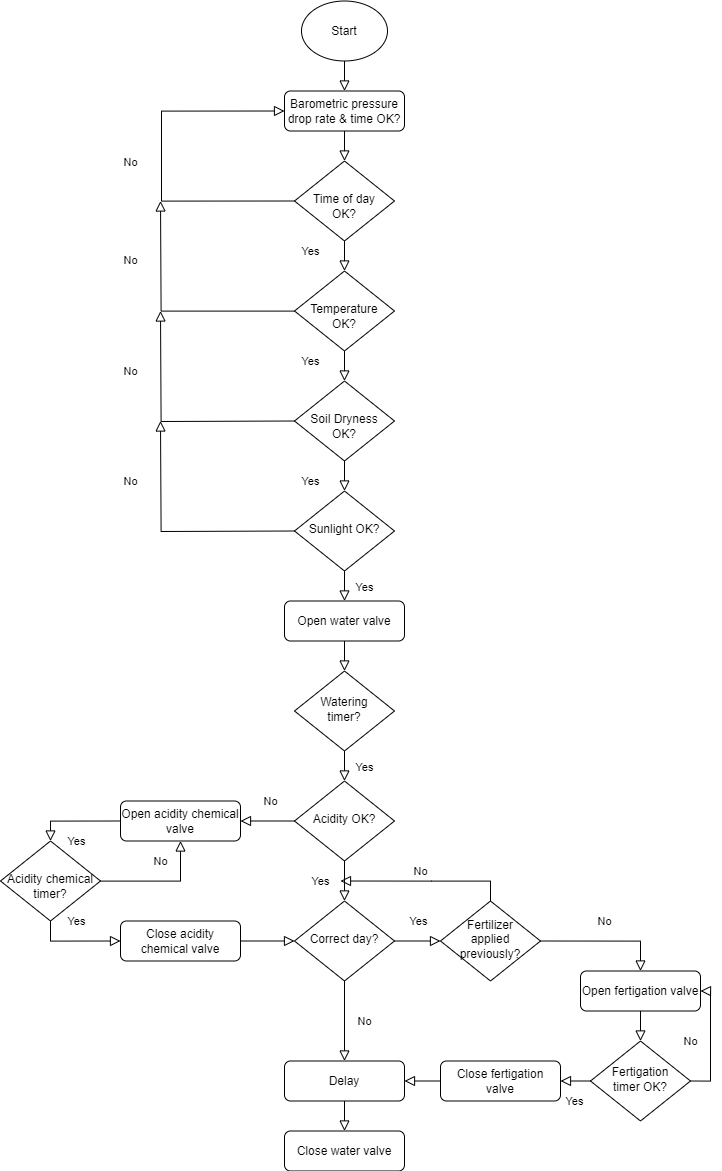

The diagram above was exported from draw.io. Its source (the exported page's mxGraphModel, read from the mxfile embedded in the PNG):
<mxGraphModel dx="2580" dy="2953.5" grid="1" gridSize="10" guides="1" tooltips="1" connect="1" arrows="1" fold="1" page="1" pageScale="1.5" pageWidth="827" pageHeight="1169" math="0" shadow="0">
  <root>
    <mxCell id="WIyWlLk6GJQsqaUBKTNV-0" />
    <mxCell id="WIyWlLk6GJQsqaUBKTNV-1" parent="WIyWlLk6GJQsqaUBKTNV-0" />
    <mxCell id="WIyWlLk6GJQsqaUBKTNV-2" value="" style="rounded=0;html=1;jettySize=auto;orthogonalLoop=1;fontSize=11;endArrow=block;endFill=0;endSize=8;strokeWidth=1;shadow=0;labelBackgroundColor=none;edgeStyle=orthogonalEdgeStyle;" parent="WIyWlLk6GJQsqaUBKTNV-1" source="WIyWlLk6GJQsqaUBKTNV-3" target="WIyWlLk6GJQsqaUBKTNV-6" edge="1">
      <mxGeometry relative="1" as="geometry" />
    </mxCell>
    <mxCell id="WIyWlLk6GJQsqaUBKTNV-3" value="Barometric pressure drop rate &amp;amp; time OK?" style="rounded=1;whiteSpace=wrap;html=1;fontSize=12;glass=0;strokeWidth=1;shadow=0;" parent="WIyWlLk6GJQsqaUBKTNV-1" vertex="1">
      <mxGeometry x="404" y="80" width="120" height="40" as="geometry" />
    </mxCell>
    <mxCell id="WIyWlLk6GJQsqaUBKTNV-4" value="Yes" style="rounded=0;html=1;jettySize=auto;orthogonalLoop=1;fontSize=11;endArrow=block;endFill=0;endSize=8;strokeWidth=1;shadow=0;labelBackgroundColor=none;edgeStyle=orthogonalEdgeStyle;" parent="WIyWlLk6GJQsqaUBKTNV-1" source="WIyWlLk6GJQsqaUBKTNV-6" target="WIyWlLk6GJQsqaUBKTNV-10" edge="1">
      <mxGeometry x="0.1987" y="-34" relative="1" as="geometry">
        <mxPoint as="offset" />
      </mxGeometry>
    </mxCell>
    <mxCell id="WIyWlLk6GJQsqaUBKTNV-5" value="No" style="edgeStyle=orthogonalEdgeStyle;rounded=0;html=1;jettySize=auto;orthogonalLoop=1;fontSize=11;endArrow=block;endFill=0;endSize=8;strokeWidth=1;shadow=0;labelBackgroundColor=none;exitX=0;exitY=0.5;exitDx=0;exitDy=0;entryX=0;entryY=0.5;entryDx=0;entryDy=0;" parent="WIyWlLk6GJQsqaUBKTNV-1" source="WIyWlLk6GJQsqaUBKTNV-6" target="WIyWlLk6GJQsqaUBKTNV-3" edge="1">
      <mxGeometry x="-0.0001" y="31" relative="1" as="geometry">
        <mxPoint as="offset" />
        <mxPoint x="400" y="100" as="targetPoint" />
        <Array as="points">
          <mxPoint x="281" y="190" />
          <mxPoint x="281" y="100" />
        </Array>
      </mxGeometry>
    </mxCell>
    <mxCell id="WIyWlLk6GJQsqaUBKTNV-6" value="&lt;br&gt;Time of day &lt;br&gt;OK?" style="rhombus;whiteSpace=wrap;html=1;shadow=0;fontFamily=Helvetica;fontSize=12;align=center;strokeWidth=1;spacing=6;spacingTop=-4;" parent="WIyWlLk6GJQsqaUBKTNV-1" vertex="1">
      <mxGeometry x="414" y="150" width="100" height="80" as="geometry" />
    </mxCell>
    <mxCell id="WIyWlLk6GJQsqaUBKTNV-8" value="Yes" style="rounded=0;html=1;jettySize=auto;orthogonalLoop=1;fontSize=11;endArrow=block;endFill=0;endSize=8;strokeWidth=1;shadow=0;labelBackgroundColor=none;edgeStyle=orthogonalEdgeStyle;entryX=0.5;entryY=0;entryDx=0;entryDy=0;" parent="WIyWlLk6GJQsqaUBKTNV-1" source="WIyWlLk6GJQsqaUBKTNV-10" target="GHNpdNPy65jdo0t0r3cc-0" edge="1">
      <mxGeometry x="0.2029" y="-34" relative="1" as="geometry">
        <mxPoint as="offset" />
        <mxPoint x="220" y="430" as="targetPoint" />
      </mxGeometry>
    </mxCell>
    <mxCell id="WIyWlLk6GJQsqaUBKTNV-9" value="No" style="edgeStyle=orthogonalEdgeStyle;rounded=0;html=1;jettySize=auto;orthogonalLoop=1;fontSize=11;endArrow=block;endFill=0;endSize=8;strokeWidth=1;shadow=0;labelBackgroundColor=none;" parent="WIyWlLk6GJQsqaUBKTNV-1" source="WIyWlLk6GJQsqaUBKTNV-10" edge="1">
      <mxGeometry x="0.5083" y="30" relative="1" as="geometry">
        <mxPoint as="offset" />
        <mxPoint x="280" y="190" as="targetPoint" />
      </mxGeometry>
    </mxCell>
    <mxCell id="WIyWlLk6GJQsqaUBKTNV-10" value="&lt;br&gt;Temperature OK?" style="rhombus;whiteSpace=wrap;html=1;shadow=0;fontFamily=Helvetica;fontSize=12;align=center;strokeWidth=1;spacing=6;spacingTop=-4;" parent="WIyWlLk6GJQsqaUBKTNV-1" vertex="1">
      <mxGeometry x="414" y="260" width="100" height="80" as="geometry" />
    </mxCell>
    <mxCell id="GHNpdNPy65jdo0t0r3cc-0" value="&lt;br&gt;Soil Dryness OK?" style="rhombus;whiteSpace=wrap;html=1;shadow=0;fontFamily=Helvetica;fontSize=12;align=center;strokeWidth=1;spacing=6;spacingTop=-4;" vertex="1" parent="WIyWlLk6GJQsqaUBKTNV-1">
      <mxGeometry x="414" y="370" width="100" height="80" as="geometry" />
    </mxCell>
    <mxCell id="GHNpdNPy65jdo0t0r3cc-2" value="Sunlight OK?" style="rhombus;whiteSpace=wrap;html=1;shadow=0;fontFamily=Helvetica;fontSize=12;align=center;strokeWidth=1;spacing=6;spacingTop=-4;" vertex="1" parent="WIyWlLk6GJQsqaUBKTNV-1">
      <mxGeometry x="414" y="480" width="100" height="80" as="geometry" />
    </mxCell>
    <mxCell id="GHNpdNPy65jdo0t0r3cc-4" value="Yes" style="rounded=0;html=1;jettySize=auto;orthogonalLoop=1;fontSize=11;endArrow=block;endFill=0;endSize=8;strokeWidth=1;shadow=0;labelBackgroundColor=none;edgeStyle=orthogonalEdgeStyle;exitX=0.5;exitY=1;exitDx=0;exitDy=0;entryX=0.5;entryY=0;entryDx=0;entryDy=0;" edge="1" parent="WIyWlLk6GJQsqaUBKTNV-1" source="GHNpdNPy65jdo0t0r3cc-0" target="GHNpdNPy65jdo0t0r3cc-2">
      <mxGeometry x="0.3333" y="-34" relative="1" as="geometry">
        <mxPoint as="offset" />
        <mxPoint x="240" y="390" as="sourcePoint" />
        <mxPoint x="310" y="510" as="targetPoint" />
      </mxGeometry>
    </mxCell>
    <mxCell id="GHNpdNPy65jdo0t0r3cc-5" value="Open water valve" style="rounded=1;whiteSpace=wrap;html=1;fontSize=12;glass=0;strokeWidth=1;shadow=0;" vertex="1" parent="WIyWlLk6GJQsqaUBKTNV-1">
      <mxGeometry x="404" y="590" width="120" height="40" as="geometry" />
    </mxCell>
    <mxCell id="GHNpdNPy65jdo0t0r3cc-7" value="Watering &lt;br&gt;timer?" style="rhombus;whiteSpace=wrap;html=1;shadow=0;fontFamily=Helvetica;fontSize=12;align=center;strokeWidth=1;spacing=6;spacingTop=-4;" vertex="1" parent="WIyWlLk6GJQsqaUBKTNV-1">
      <mxGeometry x="414" y="660" width="100" height="80" as="geometry" />
    </mxCell>
    <mxCell id="GHNpdNPy65jdo0t0r3cc-8" value="Acidity OK?" style="rhombus;whiteSpace=wrap;html=1;shadow=0;fontFamily=Helvetica;fontSize=12;align=center;strokeWidth=1;spacing=6;spacingTop=-4;" vertex="1" parent="WIyWlLk6GJQsqaUBKTNV-1">
      <mxGeometry x="414" y="770" width="100" height="80" as="geometry" />
    </mxCell>
    <mxCell id="GHNpdNPy65jdo0t0r3cc-9" value="Open acidity chemical valve" style="rounded=1;whiteSpace=wrap;html=1;fontSize=12;glass=0;strokeWidth=1;shadow=0;" vertex="1" parent="WIyWlLk6GJQsqaUBKTNV-1">
      <mxGeometry x="240" y="790" width="120" height="40" as="geometry" />
    </mxCell>
    <mxCell id="vP9Mfzt8LK5m-rzk2wc4-0" value="Close acidity chemical valve" style="rounded=1;whiteSpace=wrap;html=1;fontSize=12;glass=0;strokeWidth=1;shadow=0;" vertex="1" parent="WIyWlLk6GJQsqaUBKTNV-1">
      <mxGeometry x="240" y="910" width="120" height="40" as="geometry" />
    </mxCell>
    <mxCell id="vP9Mfzt8LK5m-rzk2wc4-1" value="Correct day?" style="rhombus;whiteSpace=wrap;html=1;shadow=0;fontFamily=Helvetica;fontSize=12;align=center;strokeWidth=1;spacing=6;spacingTop=-4;" vertex="1" parent="WIyWlLk6GJQsqaUBKTNV-1">
      <mxGeometry x="414" y="890" width="100" height="80" as="geometry" />
    </mxCell>
    <mxCell id="vP9Mfzt8LK5m-rzk2wc4-2" value="Fertilizer &lt;br&gt;applied previously?" style="rhombus;whiteSpace=wrap;html=1;shadow=0;fontFamily=Helvetica;fontSize=12;align=center;strokeWidth=1;spacing=6;spacingTop=-4;" vertex="1" parent="WIyWlLk6GJQsqaUBKTNV-1">
      <mxGeometry x="560" y="890" width="100" height="80" as="geometry" />
    </mxCell>
    <mxCell id="vP9Mfzt8LK5m-rzk2wc4-3" value="Open fertigation valve" style="rounded=1;whiteSpace=wrap;html=1;fontSize=12;glass=0;strokeWidth=1;shadow=0;" vertex="1" parent="WIyWlLk6GJQsqaUBKTNV-1">
      <mxGeometry x="700" y="960" width="120" height="40" as="geometry" />
    </mxCell>
    <mxCell id="vP9Mfzt8LK5m-rzk2wc4-4" value="Fertigation &lt;br&gt;timer OK?" style="rhombus;whiteSpace=wrap;html=1;shadow=0;fontFamily=Helvetica;fontSize=12;align=center;strokeWidth=1;spacing=6;spacingTop=-4;" vertex="1" parent="WIyWlLk6GJQsqaUBKTNV-1">
      <mxGeometry x="710" y="1030" width="100" height="80" as="geometry" />
    </mxCell>
    <mxCell id="vP9Mfzt8LK5m-rzk2wc4-5" value="Close fertigation valve" style="rounded=1;whiteSpace=wrap;html=1;fontSize=12;glass=0;strokeWidth=1;shadow=0;" vertex="1" parent="WIyWlLk6GJQsqaUBKTNV-1">
      <mxGeometry x="560" y="1050" width="120" height="40" as="geometry" />
    </mxCell>
    <mxCell id="vP9Mfzt8LK5m-rzk2wc4-6" value="Delay" style="rounded=1;whiteSpace=wrap;html=1;fontSize=12;glass=0;strokeWidth=1;shadow=0;" vertex="1" parent="WIyWlLk6GJQsqaUBKTNV-1">
      <mxGeometry x="404" y="1050" width="120" height="40" as="geometry" />
    </mxCell>
    <mxCell id="vP9Mfzt8LK5m-rzk2wc4-7" value="Close water valve" style="rounded=1;whiteSpace=wrap;html=1;fontSize=12;glass=0;strokeWidth=1;shadow=0;" vertex="1" parent="WIyWlLk6GJQsqaUBKTNV-1">
      <mxGeometry x="404" y="1120" width="120" height="40" as="geometry" />
    </mxCell>
    <mxCell id="vP9Mfzt8LK5m-rzk2wc4-8" value="Yes" style="rounded=0;html=1;jettySize=auto;orthogonalLoop=1;fontSize=11;endArrow=block;endFill=0;endSize=8;strokeWidth=1;shadow=0;labelBackgroundColor=none;edgeStyle=orthogonalEdgeStyle;exitX=0.5;exitY=1;exitDx=0;exitDy=0;entryX=0.5;entryY=0;entryDx=0;entryDy=0;" edge="1" parent="WIyWlLk6GJQsqaUBKTNV-1" source="GHNpdNPy65jdo0t0r3cc-2" target="GHNpdNPy65jdo0t0r3cc-5">
      <mxGeometry y="20" relative="1" as="geometry">
        <mxPoint as="offset" />
        <mxPoint x="463.64" y="590" as="sourcePoint" />
        <mxPoint x="463.64" y="630" as="targetPoint" />
      </mxGeometry>
    </mxCell>
    <mxCell id="vP9Mfzt8LK5m-rzk2wc4-10" value="" style="rounded=0;html=1;jettySize=auto;orthogonalLoop=1;fontSize=11;endArrow=block;endFill=0;endSize=8;strokeWidth=1;shadow=0;labelBackgroundColor=none;edgeStyle=orthogonalEdgeStyle;exitX=0.5;exitY=1;exitDx=0;exitDy=0;entryX=0.5;entryY=0;entryDx=0;entryDy=0;" edge="1" parent="WIyWlLk6GJQsqaUBKTNV-1" source="GHNpdNPy65jdo0t0r3cc-5" target="GHNpdNPy65jdo0t0r3cc-7">
      <mxGeometry y="20" relative="1" as="geometry">
        <mxPoint as="offset" />
        <mxPoint x="463.64" y="670" as="sourcePoint" />
        <mxPoint x="463.64" y="710" as="targetPoint" />
      </mxGeometry>
    </mxCell>
    <mxCell id="vP9Mfzt8LK5m-rzk2wc4-11" value="Yes" style="rounded=0;html=1;jettySize=auto;orthogonalLoop=1;fontSize=11;endArrow=block;endFill=0;endSize=8;strokeWidth=1;shadow=0;labelBackgroundColor=none;edgeStyle=orthogonalEdgeStyle;exitX=0.5;exitY=1;exitDx=0;exitDy=0;entryX=0.5;entryY=0;entryDx=0;entryDy=0;" edge="1" parent="WIyWlLk6GJQsqaUBKTNV-1" source="GHNpdNPy65jdo0t0r3cc-7" target="GHNpdNPy65jdo0t0r3cc-8">
      <mxGeometry y="20" relative="1" as="geometry">
        <mxPoint as="offset" />
        <mxPoint x="463.64" y="790" as="sourcePoint" />
        <mxPoint x="570" y="790" as="targetPoint" />
      </mxGeometry>
    </mxCell>
    <mxCell id="vP9Mfzt8LK5m-rzk2wc4-13" value="&lt;br&gt;Acidity chemical timer?" style="rhombus;whiteSpace=wrap;html=1;shadow=0;fontFamily=Helvetica;fontSize=12;align=center;strokeWidth=1;spacing=6;spacingTop=-4;" vertex="1" parent="WIyWlLk6GJQsqaUBKTNV-1">
      <mxGeometry x="120" y="830" width="100" height="80" as="geometry" />
    </mxCell>
    <mxCell id="vP9Mfzt8LK5m-rzk2wc4-14" value="No" style="rounded=0;html=1;jettySize=auto;orthogonalLoop=1;fontSize=11;endArrow=block;endFill=0;endSize=8;strokeWidth=1;shadow=0;labelBackgroundColor=none;edgeStyle=orthogonalEdgeStyle;exitX=0;exitY=0.5;exitDx=0;exitDy=0;" edge="1" parent="WIyWlLk6GJQsqaUBKTNV-1" source="GHNpdNPy65jdo0t0r3cc-8" target="GHNpdNPy65jdo0t0r3cc-9">
      <mxGeometry x="-0.1111" y="-20" relative="1" as="geometry">
        <mxPoint as="offset" />
        <mxPoint x="380" y="810" as="sourcePoint" />
        <mxPoint x="380" y="840" as="targetPoint" />
      </mxGeometry>
    </mxCell>
    <mxCell id="vP9Mfzt8LK5m-rzk2wc4-15" value="Yes" style="rounded=0;html=1;jettySize=auto;orthogonalLoop=1;fontSize=11;endArrow=block;endFill=0;endSize=8;strokeWidth=1;shadow=0;labelBackgroundColor=none;edgeStyle=orthogonalEdgeStyle;exitX=0;exitY=0.5;exitDx=0;exitDy=0;entryX=0.5;entryY=0;entryDx=0;entryDy=0;" edge="1" parent="WIyWlLk6GJQsqaUBKTNV-1" source="GHNpdNPy65jdo0t0r3cc-9" target="vP9Mfzt8LK5m-rzk2wc4-13">
      <mxGeometry y="20" relative="1" as="geometry">
        <mxPoint as="offset" />
        <mxPoint x="169.60000000000002" y="790" as="sourcePoint" />
        <mxPoint x="169.60000000000002" y="820" as="targetPoint" />
      </mxGeometry>
    </mxCell>
    <mxCell id="vP9Mfzt8LK5m-rzk2wc4-16" value="Yes" style="rounded=0;html=1;jettySize=auto;orthogonalLoop=1;fontSize=11;endArrow=block;endFill=0;endSize=8;strokeWidth=1;shadow=0;labelBackgroundColor=none;edgeStyle=orthogonalEdgeStyle;exitX=0.5;exitY=1;exitDx=0;exitDy=0;entryX=0;entryY=0.5;entryDx=0;entryDy=0;" edge="1" parent="WIyWlLk6GJQsqaUBKTNV-1" source="vP9Mfzt8LK5m-rzk2wc4-13" target="vP9Mfzt8LK5m-rzk2wc4-0">
      <mxGeometry y="20" relative="1" as="geometry">
        <mxPoint as="offset" />
        <mxPoint x="169.60000000000002" y="920" as="sourcePoint" />
        <mxPoint x="230" y="930" as="targetPoint" />
      </mxGeometry>
    </mxCell>
    <mxCell id="vP9Mfzt8LK5m-rzk2wc4-17" value="" style="rounded=0;html=1;jettySize=auto;orthogonalLoop=1;fontSize=11;endArrow=block;endFill=0;endSize=8;strokeWidth=1;shadow=0;labelBackgroundColor=none;edgeStyle=orthogonalEdgeStyle;exitX=1;exitY=0.5;exitDx=0;exitDy=0;entryX=0;entryY=0.5;entryDx=0;entryDy=0;" edge="1" parent="WIyWlLk6GJQsqaUBKTNV-1" source="vP9Mfzt8LK5m-rzk2wc4-0" target="vP9Mfzt8LK5m-rzk2wc4-1">
      <mxGeometry y="20" relative="1" as="geometry">
        <mxPoint as="offset" />
        <mxPoint x="390" y="940" as="sourcePoint" />
        <mxPoint x="390" y="970" as="targetPoint" />
      </mxGeometry>
    </mxCell>
    <mxCell id="vP9Mfzt8LK5m-rzk2wc4-18" value="Yes" style="rounded=0;html=1;jettySize=auto;orthogonalLoop=1;fontSize=11;endArrow=block;endFill=0;endSize=8;strokeWidth=1;shadow=0;labelBackgroundColor=none;edgeStyle=orthogonalEdgeStyle;exitX=0.5;exitY=1;exitDx=0;exitDy=0;entryX=0.5;entryY=0;entryDx=0;entryDy=0;" edge="1" parent="WIyWlLk6GJQsqaUBKTNV-1" source="GHNpdNPy65jdo0t0r3cc-8" target="vP9Mfzt8LK5m-rzk2wc4-1">
      <mxGeometry y="-24" relative="1" as="geometry">
        <mxPoint as="offset" />
        <mxPoint x="463.6" y="855" as="sourcePoint" />
        <mxPoint x="463.6" y="885" as="targetPoint" />
        <Array as="points" />
      </mxGeometry>
    </mxCell>
    <mxCell id="vP9Mfzt8LK5m-rzk2wc4-19" value="No" style="rounded=0;html=1;jettySize=auto;orthogonalLoop=1;fontSize=11;endArrow=block;endFill=0;endSize=8;strokeWidth=1;shadow=0;labelBackgroundColor=none;edgeStyle=orthogonalEdgeStyle;exitX=0.5;exitY=1;exitDx=0;exitDy=0;entryX=0.5;entryY=0;entryDx=0;entryDy=0;" edge="1" parent="WIyWlLk6GJQsqaUBKTNV-1" source="vP9Mfzt8LK5m-rzk2wc4-1" target="vP9Mfzt8LK5m-rzk2wc4-6">
      <mxGeometry y="20" relative="1" as="geometry">
        <mxPoint as="offset" />
        <mxPoint x="463.52" y="980" as="sourcePoint" />
        <mxPoint x="463.52" y="1010" as="targetPoint" />
      </mxGeometry>
    </mxCell>
    <mxCell id="vP9Mfzt8LK5m-rzk2wc4-20" value="Yes" style="rounded=0;html=1;jettySize=auto;orthogonalLoop=1;fontSize=11;endArrow=block;endFill=0;endSize=8;strokeWidth=1;shadow=0;labelBackgroundColor=none;edgeStyle=orthogonalEdgeStyle;exitX=1;exitY=0.5;exitDx=0;exitDy=0;entryX=0;entryY=0.5;entryDx=0;entryDy=0;" edge="1" parent="WIyWlLk6GJQsqaUBKTNV-1" source="vP9Mfzt8LK5m-rzk2wc4-1" target="vP9Mfzt8LK5m-rzk2wc4-2">
      <mxGeometry y="20" relative="1" as="geometry">
        <mxPoint as="offset" />
        <mxPoint x="534" y="930" as="sourcePoint" />
        <mxPoint x="534" y="960" as="targetPoint" />
      </mxGeometry>
    </mxCell>
    <mxCell id="vP9Mfzt8LK5m-rzk2wc4-21" value="No" style="rounded=0;html=1;jettySize=auto;orthogonalLoop=1;fontSize=11;endArrow=block;endFill=0;endSize=8;strokeWidth=1;shadow=0;labelBackgroundColor=none;edgeStyle=orthogonalEdgeStyle;entryX=0.5;entryY=0;entryDx=0;entryDy=0;exitX=1;exitY=0.5;exitDx=0;exitDy=0;" edge="1" parent="WIyWlLk6GJQsqaUBKTNV-1" source="vP9Mfzt8LK5m-rzk2wc4-2" target="vP9Mfzt8LK5m-rzk2wc4-3">
      <mxGeometry y="20" relative="1" as="geometry">
        <mxPoint as="offset" />
        <mxPoint x="700" y="920" as="sourcePoint" />
        <mxPoint x="769.6" y="930" as="targetPoint" />
      </mxGeometry>
    </mxCell>
    <mxCell id="vP9Mfzt8LK5m-rzk2wc4-22" value="" style="rounded=0;html=1;jettySize=auto;orthogonalLoop=1;fontSize=11;endArrow=block;endFill=0;endSize=8;strokeWidth=1;shadow=0;labelBackgroundColor=none;edgeStyle=orthogonalEdgeStyle;exitX=0.5;exitY=1;exitDx=0;exitDy=0;entryX=0.5;entryY=0;entryDx=0;entryDy=0;" edge="1" parent="WIyWlLk6GJQsqaUBKTNV-1" source="vP9Mfzt8LK5m-rzk2wc4-3" target="vP9Mfzt8LK5m-rzk2wc4-4">
      <mxGeometry y="20" relative="1" as="geometry">
        <mxPoint as="offset" />
        <mxPoint x="759.6" y="1010" as="sourcePoint" />
        <mxPoint x="759.6" y="1040" as="targetPoint" />
      </mxGeometry>
    </mxCell>
    <mxCell id="vP9Mfzt8LK5m-rzk2wc4-23" value="Yes" style="rounded=0;html=1;jettySize=auto;orthogonalLoop=1;fontSize=11;endArrow=block;endFill=0;endSize=8;strokeWidth=1;shadow=0;labelBackgroundColor=none;edgeStyle=orthogonalEdgeStyle;exitX=0;exitY=0.5;exitDx=0;exitDy=0;entryX=1;entryY=0.5;entryDx=0;entryDy=0;" edge="1" parent="WIyWlLk6GJQsqaUBKTNV-1" source="vP9Mfzt8LK5m-rzk2wc4-4" target="vP9Mfzt8LK5m-rzk2wc4-5">
      <mxGeometry y="20" relative="1" as="geometry">
        <mxPoint as="offset" />
        <mxPoint x="700" y="1090" as="sourcePoint" />
        <mxPoint x="700" y="1120" as="targetPoint" />
      </mxGeometry>
    </mxCell>
    <mxCell id="vP9Mfzt8LK5m-rzk2wc4-24" value="" style="rounded=0;html=1;jettySize=auto;orthogonalLoop=1;fontSize=11;endArrow=block;endFill=0;endSize=8;strokeWidth=1;shadow=0;labelBackgroundColor=none;edgeStyle=orthogonalEdgeStyle;exitX=0;exitY=0.5;exitDx=0;exitDy=0;entryX=1;entryY=0.5;entryDx=0;entryDy=0;" edge="1" parent="WIyWlLk6GJQsqaUBKTNV-1" source="vP9Mfzt8LK5m-rzk2wc4-5" target="vP9Mfzt8LK5m-rzk2wc4-6">
      <mxGeometry y="20" relative="1" as="geometry">
        <mxPoint as="offset" />
        <mxPoint x="540" y="1070" as="sourcePoint" />
        <mxPoint x="540" y="1100" as="targetPoint" />
      </mxGeometry>
    </mxCell>
    <mxCell id="vP9Mfzt8LK5m-rzk2wc4-25" value="" style="rounded=0;html=1;jettySize=auto;orthogonalLoop=1;fontSize=11;endArrow=block;endFill=0;endSize=8;strokeWidth=1;shadow=0;labelBackgroundColor=none;edgeStyle=orthogonalEdgeStyle;exitX=0.5;exitY=1;exitDx=0;exitDy=0;entryX=0.5;entryY=0;entryDx=0;entryDy=0;" edge="1" parent="WIyWlLk6GJQsqaUBKTNV-1" source="vP9Mfzt8LK5m-rzk2wc4-6" target="vP9Mfzt8LK5m-rzk2wc4-7">
      <mxGeometry y="20" relative="1" as="geometry">
        <mxPoint as="offset" />
        <mxPoint x="463.6" y="1100" as="sourcePoint" />
        <mxPoint x="463.6" y="1130" as="targetPoint" />
      </mxGeometry>
    </mxCell>
    <mxCell id="vP9Mfzt8LK5m-rzk2wc4-27" value="Start" style="ellipse;whiteSpace=wrap;html=1;" vertex="1" parent="WIyWlLk6GJQsqaUBKTNV-1">
      <mxGeometry x="421" y="-10" width="86" height="60" as="geometry" />
    </mxCell>
    <mxCell id="vP9Mfzt8LK5m-rzk2wc4-28" value="" style="rounded=0;html=1;jettySize=auto;orthogonalLoop=1;fontSize=11;endArrow=block;endFill=0;endSize=8;strokeWidth=1;shadow=0;labelBackgroundColor=none;edgeStyle=orthogonalEdgeStyle;exitX=0.5;exitY=1;exitDx=0;exitDy=0;entryX=0.5;entryY=0;entryDx=0;entryDy=0;" edge="1" parent="WIyWlLk6GJQsqaUBKTNV-1" source="vP9Mfzt8LK5m-rzk2wc4-27" target="WIyWlLk6GJQsqaUBKTNV-3">
      <mxGeometry relative="1" as="geometry">
        <mxPoint x="490" y="60" as="sourcePoint" />
        <mxPoint x="490" y="90" as="targetPoint" />
      </mxGeometry>
    </mxCell>
    <mxCell id="vP9Mfzt8LK5m-rzk2wc4-29" value="No" style="edgeStyle=orthogonalEdgeStyle;rounded=0;html=1;jettySize=auto;orthogonalLoop=1;fontSize=11;endArrow=block;endFill=0;endSize=8;strokeWidth=1;shadow=0;labelBackgroundColor=none;" edge="1" parent="WIyWlLk6GJQsqaUBKTNV-1">
      <mxGeometry x="0.5094" y="30" relative="1" as="geometry">
        <mxPoint as="offset" />
        <mxPoint x="414" y="410" as="sourcePoint" />
        <mxPoint x="280" y="300" as="targetPoint" />
      </mxGeometry>
    </mxCell>
    <mxCell id="vP9Mfzt8LK5m-rzk2wc4-30" value="No" style="edgeStyle=orthogonalEdgeStyle;rounded=0;html=1;jettySize=auto;orthogonalLoop=1;fontSize=11;endArrow=block;endFill=0;endSize=8;strokeWidth=1;shadow=0;labelBackgroundColor=none;" edge="1" parent="WIyWlLk6GJQsqaUBKTNV-1">
      <mxGeometry x="0.5094" y="30" relative="1" as="geometry">
        <mxPoint as="offset" />
        <mxPoint x="414" y="520" as="sourcePoint" />
        <mxPoint x="280" y="410" as="targetPoint" />
      </mxGeometry>
    </mxCell>
    <mxCell id="vP9Mfzt8LK5m-rzk2wc4-32" value="No" style="rounded=0;html=1;jettySize=auto;orthogonalLoop=1;fontSize=11;endArrow=block;endFill=0;endSize=8;strokeWidth=1;shadow=0;labelBackgroundColor=none;edgeStyle=orthogonalEdgeStyle;entryX=0.5;entryY=1;entryDx=0;entryDy=0;" edge="1" parent="WIyWlLk6GJQsqaUBKTNV-1" source="vP9Mfzt8LK5m-rzk2wc4-13" target="GHNpdNPy65jdo0t0r3cc-9">
      <mxGeometry y="20" relative="1" as="geometry">
        <mxPoint as="offset" />
        <mxPoint x="230" y="870" as="sourcePoint" />
        <mxPoint x="300" y="890" as="targetPoint" />
      </mxGeometry>
    </mxCell>
    <mxCell id="vP9Mfzt8LK5m-rzk2wc4-34" value="No" style="rounded=0;html=1;jettySize=auto;orthogonalLoop=1;fontSize=11;endArrow=block;endFill=0;endSize=8;strokeWidth=1;shadow=0;labelBackgroundColor=none;edgeStyle=orthogonalEdgeStyle;exitX=0.5;exitY=0;exitDx=0;exitDy=0;" edge="1" parent="WIyWlLk6GJQsqaUBKTNV-1" source="vP9Mfzt8LK5m-rzk2wc4-2">
      <mxGeometry x="0.0588" y="-10" relative="1" as="geometry">
        <mxPoint as="offset" />
        <mxPoint x="597" y="840" as="sourcePoint" />
        <mxPoint x="460" y="870" as="targetPoint" />
        <Array as="points">
          <mxPoint x="610" y="870" />
          <mxPoint x="551" y="870" />
        </Array>
      </mxGeometry>
    </mxCell>
    <mxCell id="vP9Mfzt8LK5m-rzk2wc4-35" value="No" style="rounded=0;html=1;jettySize=auto;orthogonalLoop=1;fontSize=11;endArrow=block;endFill=0;endSize=8;strokeWidth=1;shadow=0;labelBackgroundColor=none;edgeStyle=orthogonalEdgeStyle;exitX=1;exitY=0.5;exitDx=0;exitDy=0;entryX=1;entryY=0.5;entryDx=0;entryDy=0;" edge="1" parent="WIyWlLk6GJQsqaUBKTNV-1" source="vP9Mfzt8LK5m-rzk2wc4-4" target="vP9Mfzt8LK5m-rzk2wc4-3">
      <mxGeometry y="20" relative="1" as="geometry">
        <mxPoint as="offset" />
        <mxPoint x="880" y="1080" as="sourcePoint" />
        <mxPoint x="850" y="1080" as="targetPoint" />
      </mxGeometry>
    </mxCell>
  </root>
</mxGraphModel>